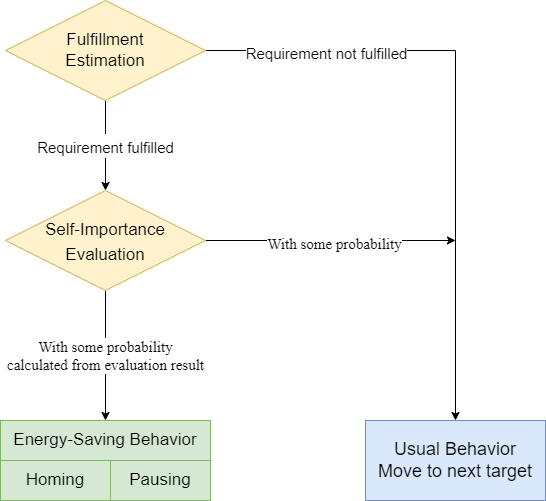

The diagram above was exported from draw.io. Its source (the exported page's mxGraphModel, read from the mxfile embedded in the PNG):
<mxGraphModel dx="1038" dy="675" grid="1" gridSize="10" guides="1" tooltips="1" connect="1" arrows="1" fold="1" page="1" pageScale="1" pageWidth="827" pageHeight="1169" math="0" shadow="0">
  <root>
    <mxCell id="WIyWlLk6GJQsqaUBKTNV-0" />
    <mxCell id="WIyWlLk6GJQsqaUBKTNV-1" parent="WIyWlLk6GJQsqaUBKTNV-0" />
    <mxCell id="e51NcnxgVnxY8T3US-cS-2" value="&lt;font style=&quot;font-size: 15px;&quot;&gt;Requirement fulfilled&lt;/font&gt;" style="edgeStyle=orthogonalEdgeStyle;rounded=0;orthogonalLoop=1;jettySize=auto;html=1;fontSize=20;" parent="WIyWlLk6GJQsqaUBKTNV-1" source="e51NcnxgVnxY8T3US-cS-0" target="e51NcnxgVnxY8T3US-cS-19" edge="1">
      <mxGeometry relative="1" as="geometry">
        <mxPoint x="400" y="220" as="targetPoint" />
      </mxGeometry>
    </mxCell>
    <mxCell id="e51NcnxgVnxY8T3US-cS-5" value="" style="edgeStyle=orthogonalEdgeStyle;rounded=0;orthogonalLoop=1;jettySize=auto;html=1;" parent="WIyWlLk6GJQsqaUBKTNV-1" source="e51NcnxgVnxY8T3US-cS-0" target="e51NcnxgVnxY8T3US-cS-4" edge="1">
      <mxGeometry relative="1" as="geometry">
        <Array as="points">
          <mxPoint x="740" y="130" />
        </Array>
      </mxGeometry>
    </mxCell>
    <mxCell id="e51NcnxgVnxY8T3US-cS-16" value="&lt;font style=&quot;font-size: 15px;&quot;&gt;Requirement not fulfilled&lt;/font&gt;" style="edgeLabel;html=1;align=center;verticalAlign=middle;resizable=0;points=[];fontSize=20;" parent="e51NcnxgVnxY8T3US-cS-5" vertex="1" connectable="0">
      <mxGeometry x="-0.5626" y="-2" relative="1" as="geometry">
        <mxPoint x="-16" y="-2" as="offset" />
      </mxGeometry>
    </mxCell>
    <mxCell id="e51NcnxgVnxY8T3US-cS-0" value="&lt;font style=&quot;font-size: 17px;&quot;&gt;Fulfillment&lt;br&gt;Estimation&lt;br&gt;&lt;/font&gt;" style="rhombus;whiteSpace=wrap;html=1;fillColor=#fff2cc;strokeColor=#d6b656;" parent="WIyWlLk6GJQsqaUBKTNV-1" vertex="1">
      <mxGeometry x="290" y="80" width="200" height="100" as="geometry" />
    </mxCell>
    <mxCell id="e51NcnxgVnxY8T3US-cS-4" value="&lt;font style=&quot;font-size: 18px;&quot;&gt;&lt;font style=&quot;font-size: 18px;&quot;&gt;Usual &lt;/font&gt;&lt;font style=&quot;font-size: 18px;&quot;&gt;Behavior&lt;/font&gt;&lt;br&gt;&lt;font style=&quot;font-size: 18px;&quot;&gt;Move to next target&lt;/font&gt;&lt;/font&gt;" style="whiteSpace=wrap;html=1;fillColor=#dae8fc;strokeColor=#6c8ebf;" parent="WIyWlLk6GJQsqaUBKTNV-1" vertex="1">
      <mxGeometry x="650" y="500" width="180" height="80" as="geometry" />
    </mxCell>
    <mxCell id="e51NcnxgVnxY8T3US-cS-8" value="&lt;font style=&quot;font-size: 17px;&quot;&gt;Energy-Saving Behavior&lt;/font&gt;" style="whiteSpace=wrap;html=1;fillColor=#d5e8d4;strokeColor=#82b366;" parent="WIyWlLk6GJQsqaUBKTNV-1" vertex="1">
      <mxGeometry x="285" y="500" width="210" height="40" as="geometry" />
    </mxCell>
    <mxCell id="e51NcnxgVnxY8T3US-cS-11" value="&lt;font style=&quot;font-size: 17px;&quot;&gt;Homing&lt;/font&gt;" style="rounded=0;whiteSpace=wrap;html=1;fillColor=#d5e8d4;strokeColor=#82b366;" parent="WIyWlLk6GJQsqaUBKTNV-1" vertex="1">
      <mxGeometry x="285" y="540" width="110" height="40" as="geometry" />
    </mxCell>
    <mxCell id="e51NcnxgVnxY8T3US-cS-12" value="&lt;font style=&quot;font-size: 17px;&quot;&gt;Pausing&lt;/font&gt;" style="rounded=0;whiteSpace=wrap;html=1;fillColor=#d5e8d4;strokeColor=#82b366;" parent="WIyWlLk6GJQsqaUBKTNV-1" vertex="1">
      <mxGeometry x="395" y="540" width="100" height="40" as="geometry" />
    </mxCell>
    <mxCell id="e51NcnxgVnxY8T3US-cS-21" value="&lt;font style=&quot;font-size: 15px;&quot;&gt;With some probability&lt;br&gt;calculated from evaluation result&lt;br&gt;&lt;/font&gt;" style="edgeStyle=orthogonalEdgeStyle;rounded=0;orthogonalLoop=1;jettySize=auto;html=1;entryX=0.5;entryY=0;entryDx=0;entryDy=0;fontFamily=Times New Roman;fontSize=15;" parent="WIyWlLk6GJQsqaUBKTNV-1" source="e51NcnxgVnxY8T3US-cS-19" target="e51NcnxgVnxY8T3US-cS-8" edge="1">
      <mxGeometry relative="1" as="geometry" />
    </mxCell>
    <mxCell id="e51NcnxgVnxY8T3US-cS-22" style="edgeStyle=orthogonalEdgeStyle;rounded=0;orthogonalLoop=1;jettySize=auto;html=1;exitX=1;exitY=0.5;exitDx=0;exitDy=0;fontFamily=Times New Roman;fontSize=20;" parent="WIyWlLk6GJQsqaUBKTNV-1" source="e51NcnxgVnxY8T3US-cS-19" edge="1">
      <mxGeometry relative="1" as="geometry">
        <mxPoint x="740" y="320" as="targetPoint" />
      </mxGeometry>
    </mxCell>
    <mxCell id="e51NcnxgVnxY8T3US-cS-23" value="&lt;font style=&quot;font-size: 15px;&quot;&gt;With some probability&lt;/font&gt;" style="edgeLabel;html=1;align=center;verticalAlign=middle;resizable=0;points=[];fontSize=20;fontFamily=Times New Roman;" parent="e51NcnxgVnxY8T3US-cS-22" vertex="1" connectable="0">
      <mxGeometry x="0.1573" relative="1" as="geometry">
        <mxPoint x="-17" as="offset" />
      </mxGeometry>
    </mxCell>
    <mxCell id="e51NcnxgVnxY8T3US-cS-19" value="&lt;font style=&quot;font-size: 17px;&quot;&gt;Self-Importance&lt;br style=&quot;&quot;&gt;Evaluation&lt;/font&gt;" style="rhombus;whiteSpace=wrap;html=1;fontSize=20;rounded=0;fillColor=#fff2cc;strokeColor=#d6b656;" parent="WIyWlLk6GJQsqaUBKTNV-1" vertex="1">
      <mxGeometry x="290" y="270" width="200" height="100" as="geometry" />
    </mxCell>
  </root>
</mxGraphModel>